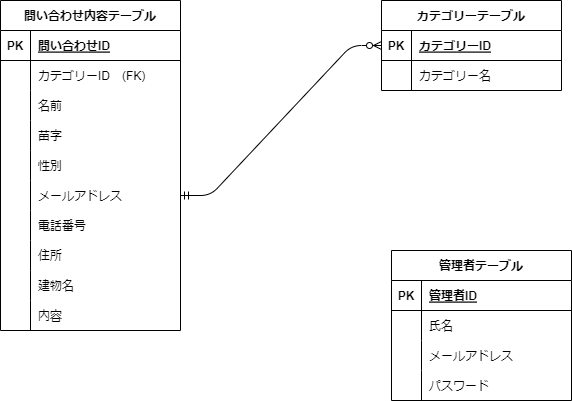

The diagram above was exported from draw.io. Its source (the exported page's mxGraphModel, read from the mxfile embedded in the PNG):
<mxGraphModel dx="746" dy="499" grid="1" gridSize="10" guides="1" tooltips="1" connect="1" arrows="1" fold="1" page="1" pageScale="1" pageWidth="827" pageHeight="1169" math="0" shadow="0">
  <root>
    <mxCell id="0" />
    <mxCell id="1" parent="0" />
    <mxCell id="15" value="問い合わせ内容テーブル" style="shape=table;startSize=30;container=1;collapsible=1;childLayout=tableLayout;fixedRows=1;rowLines=0;fontStyle=1;align=center;resizeLast=1;" vertex="1" parent="1">
      <mxGeometry x="49" y="50" width="180" height="330" as="geometry" />
    </mxCell>
    <mxCell id="16" value="" style="shape=tableRow;horizontal=0;startSize=0;swimlaneHead=0;swimlaneBody=0;fillColor=none;collapsible=0;dropTarget=0;points=[[0,0.5],[1,0.5]];portConstraint=eastwest;top=0;left=0;right=0;bottom=1;" vertex="1" parent="15">
      <mxGeometry y="30" width="180" height="30" as="geometry" />
    </mxCell>
    <mxCell id="17" value="PK" style="shape=partialRectangle;connectable=0;fillColor=none;top=0;left=0;bottom=0;right=0;fontStyle=1;overflow=hidden;" vertex="1" parent="16">
      <mxGeometry width="30" height="30" as="geometry">
        <mxRectangle width="30" height="30" as="alternateBounds" />
      </mxGeometry>
    </mxCell>
    <mxCell id="18" value="問い合わせID" style="shape=partialRectangle;connectable=0;fillColor=none;top=0;left=0;bottom=0;right=0;align=left;spacingLeft=6;fontStyle=5;overflow=hidden;" vertex="1" parent="16">
      <mxGeometry x="30" width="150" height="30" as="geometry">
        <mxRectangle width="150" height="30" as="alternateBounds" />
      </mxGeometry>
    </mxCell>
    <mxCell id="19" value="" style="shape=tableRow;horizontal=0;startSize=0;swimlaneHead=0;swimlaneBody=0;fillColor=none;collapsible=0;dropTarget=0;points=[[0,0.5],[1,0.5]];portConstraint=eastwest;top=0;left=0;right=0;bottom=0;" vertex="1" parent="15">
      <mxGeometry y="60" width="180" height="30" as="geometry" />
    </mxCell>
    <mxCell id="20" value="" style="shape=partialRectangle;connectable=0;fillColor=none;top=0;left=0;bottom=0;right=0;editable=1;overflow=hidden;" vertex="1" parent="19">
      <mxGeometry width="30" height="30" as="geometry">
        <mxRectangle width="30" height="30" as="alternateBounds" />
      </mxGeometry>
    </mxCell>
    <mxCell id="21" value="カテゴリーID　(FK)" style="shape=partialRectangle;connectable=0;fillColor=none;top=0;left=0;bottom=0;right=0;align=left;spacingLeft=6;overflow=hidden;" vertex="1" parent="19">
      <mxGeometry x="30" width="150" height="30" as="geometry">
        <mxRectangle width="150" height="30" as="alternateBounds" />
      </mxGeometry>
    </mxCell>
    <mxCell id="22" value="" style="shape=tableRow;horizontal=0;startSize=0;swimlaneHead=0;swimlaneBody=0;fillColor=none;collapsible=0;dropTarget=0;points=[[0,0.5],[1,0.5]];portConstraint=eastwest;top=0;left=0;right=0;bottom=0;" vertex="1" parent="15">
      <mxGeometry y="90" width="180" height="30" as="geometry" />
    </mxCell>
    <mxCell id="23" value="" style="shape=partialRectangle;connectable=0;fillColor=none;top=0;left=0;bottom=0;right=0;editable=1;overflow=hidden;" vertex="1" parent="22">
      <mxGeometry width="30" height="30" as="geometry">
        <mxRectangle width="30" height="30" as="alternateBounds" />
      </mxGeometry>
    </mxCell>
    <mxCell id="24" value="名前" style="shape=partialRectangle;connectable=0;fillColor=none;top=0;left=0;bottom=0;right=0;align=left;spacingLeft=6;overflow=hidden;" vertex="1" parent="22">
      <mxGeometry x="30" width="150" height="30" as="geometry">
        <mxRectangle width="150" height="30" as="alternateBounds" />
      </mxGeometry>
    </mxCell>
    <mxCell id="28" value="" style="shape=tableRow;horizontal=0;startSize=0;swimlaneHead=0;swimlaneBody=0;fillColor=none;collapsible=0;dropTarget=0;points=[[0,0.5],[1,0.5]];portConstraint=eastwest;top=0;left=0;right=0;bottom=0;" vertex="1" parent="15">
      <mxGeometry y="120" width="180" height="30" as="geometry" />
    </mxCell>
    <mxCell id="29" value="" style="shape=partialRectangle;connectable=0;fillColor=none;top=0;left=0;bottom=0;right=0;editable=1;overflow=hidden;" vertex="1" parent="28">
      <mxGeometry width="30" height="30" as="geometry">
        <mxRectangle width="30" height="30" as="alternateBounds" />
      </mxGeometry>
    </mxCell>
    <mxCell id="30" value="苗字" style="shape=partialRectangle;connectable=0;fillColor=none;top=0;left=0;bottom=0;right=0;align=left;spacingLeft=6;overflow=hidden;" vertex="1" parent="28">
      <mxGeometry x="30" width="150" height="30" as="geometry">
        <mxRectangle width="150" height="30" as="alternateBounds" />
      </mxGeometry>
    </mxCell>
    <mxCell id="31" value="" style="shape=tableRow;horizontal=0;startSize=0;swimlaneHead=0;swimlaneBody=0;fillColor=none;collapsible=0;dropTarget=0;points=[[0,0.5],[1,0.5]];portConstraint=eastwest;top=0;left=0;right=0;bottom=0;" vertex="1" parent="15">
      <mxGeometry y="150" width="180" height="30" as="geometry" />
    </mxCell>
    <mxCell id="32" value="" style="shape=partialRectangle;connectable=0;fillColor=none;top=0;left=0;bottom=0;right=0;editable=1;overflow=hidden;" vertex="1" parent="31">
      <mxGeometry width="30" height="30" as="geometry">
        <mxRectangle width="30" height="30" as="alternateBounds" />
      </mxGeometry>
    </mxCell>
    <mxCell id="33" value="性別" style="shape=partialRectangle;connectable=0;fillColor=none;top=0;left=0;bottom=0;right=0;align=left;spacingLeft=6;overflow=hidden;" vertex="1" parent="31">
      <mxGeometry x="30" width="150" height="30" as="geometry">
        <mxRectangle width="150" height="30" as="alternateBounds" />
      </mxGeometry>
    </mxCell>
    <mxCell id="34" value="" style="shape=tableRow;horizontal=0;startSize=0;swimlaneHead=0;swimlaneBody=0;fillColor=none;collapsible=0;dropTarget=0;points=[[0,0.5],[1,0.5]];portConstraint=eastwest;top=0;left=0;right=0;bottom=0;" vertex="1" parent="15">
      <mxGeometry y="180" width="180" height="30" as="geometry" />
    </mxCell>
    <mxCell id="35" value="" style="shape=partialRectangle;connectable=0;fillColor=none;top=0;left=0;bottom=0;right=0;editable=1;overflow=hidden;" vertex="1" parent="34">
      <mxGeometry width="30" height="30" as="geometry">
        <mxRectangle width="30" height="30" as="alternateBounds" />
      </mxGeometry>
    </mxCell>
    <mxCell id="36" value="メールアドレス" style="shape=partialRectangle;connectable=0;fillColor=none;top=0;left=0;bottom=0;right=0;align=left;spacingLeft=6;overflow=hidden;" vertex="1" parent="34">
      <mxGeometry x="30" width="150" height="30" as="geometry">
        <mxRectangle width="150" height="30" as="alternateBounds" />
      </mxGeometry>
    </mxCell>
    <mxCell id="37" value="" style="shape=tableRow;horizontal=0;startSize=0;swimlaneHead=0;swimlaneBody=0;fillColor=none;collapsible=0;dropTarget=0;points=[[0,0.5],[1,0.5]];portConstraint=eastwest;top=0;left=0;right=0;bottom=0;" vertex="1" parent="15">
      <mxGeometry y="210" width="180" height="30" as="geometry" />
    </mxCell>
    <mxCell id="38" value="" style="shape=partialRectangle;connectable=0;fillColor=none;top=0;left=0;bottom=0;right=0;editable=1;overflow=hidden;" vertex="1" parent="37">
      <mxGeometry width="30" height="30" as="geometry">
        <mxRectangle width="30" height="30" as="alternateBounds" />
      </mxGeometry>
    </mxCell>
    <mxCell id="39" value="電話番号" style="shape=partialRectangle;connectable=0;fillColor=none;top=0;left=0;bottom=0;right=0;align=left;spacingLeft=6;overflow=hidden;" vertex="1" parent="37">
      <mxGeometry x="30" width="150" height="30" as="geometry">
        <mxRectangle width="150" height="30" as="alternateBounds" />
      </mxGeometry>
    </mxCell>
    <mxCell id="40" value="" style="shape=tableRow;horizontal=0;startSize=0;swimlaneHead=0;swimlaneBody=0;fillColor=none;collapsible=0;dropTarget=0;points=[[0,0.5],[1,0.5]];portConstraint=eastwest;top=0;left=0;right=0;bottom=0;" vertex="1" parent="15">
      <mxGeometry y="240" width="180" height="30" as="geometry" />
    </mxCell>
    <mxCell id="41" value="" style="shape=partialRectangle;connectable=0;fillColor=none;top=0;left=0;bottom=0;right=0;editable=1;overflow=hidden;" vertex="1" parent="40">
      <mxGeometry width="30" height="30" as="geometry">
        <mxRectangle width="30" height="30" as="alternateBounds" />
      </mxGeometry>
    </mxCell>
    <mxCell id="42" value="住所" style="shape=partialRectangle;connectable=0;fillColor=none;top=0;left=0;bottom=0;right=0;align=left;spacingLeft=6;overflow=hidden;" vertex="1" parent="40">
      <mxGeometry x="30" width="150" height="30" as="geometry">
        <mxRectangle width="150" height="30" as="alternateBounds" />
      </mxGeometry>
    </mxCell>
    <mxCell id="43" value="" style="shape=tableRow;horizontal=0;startSize=0;swimlaneHead=0;swimlaneBody=0;fillColor=none;collapsible=0;dropTarget=0;points=[[0,0.5],[1,0.5]];portConstraint=eastwest;top=0;left=0;right=0;bottom=0;" vertex="1" parent="15">
      <mxGeometry y="270" width="180" height="30" as="geometry" />
    </mxCell>
    <mxCell id="44" value="" style="shape=partialRectangle;connectable=0;fillColor=none;top=0;left=0;bottom=0;right=0;editable=1;overflow=hidden;" vertex="1" parent="43">
      <mxGeometry width="30" height="30" as="geometry">
        <mxRectangle width="30" height="30" as="alternateBounds" />
      </mxGeometry>
    </mxCell>
    <mxCell id="45" value="建物名" style="shape=partialRectangle;connectable=0;fillColor=none;top=0;left=0;bottom=0;right=0;align=left;spacingLeft=6;overflow=hidden;" vertex="1" parent="43">
      <mxGeometry x="30" width="150" height="30" as="geometry">
        <mxRectangle width="150" height="30" as="alternateBounds" />
      </mxGeometry>
    </mxCell>
    <mxCell id="46" value="" style="shape=tableRow;horizontal=0;startSize=0;swimlaneHead=0;swimlaneBody=0;fillColor=none;collapsible=0;dropTarget=0;points=[[0,0.5],[1,0.5]];portConstraint=eastwest;top=0;left=0;right=0;bottom=0;" vertex="1" parent="15">
      <mxGeometry y="300" width="180" height="30" as="geometry" />
    </mxCell>
    <mxCell id="47" value="" style="shape=partialRectangle;connectable=0;fillColor=none;top=0;left=0;bottom=0;right=0;editable=1;overflow=hidden;" vertex="1" parent="46">
      <mxGeometry width="30" height="30" as="geometry">
        <mxRectangle width="30" height="30" as="alternateBounds" />
      </mxGeometry>
    </mxCell>
    <mxCell id="48" value="内容" style="shape=partialRectangle;connectable=0;fillColor=none;top=0;left=0;bottom=0;right=0;align=left;spacingLeft=6;overflow=hidden;" vertex="1" parent="46">
      <mxGeometry x="30" width="150" height="30" as="geometry">
        <mxRectangle width="150" height="30" as="alternateBounds" />
      </mxGeometry>
    </mxCell>
    <mxCell id="52" value="カテゴリーテーブル" style="shape=table;startSize=30;container=1;collapsible=1;childLayout=tableLayout;fixedRows=1;rowLines=0;fontStyle=1;align=center;resizeLast=1;" vertex="1" parent="1">
      <mxGeometry x="430" y="50" width="180" height="90" as="geometry" />
    </mxCell>
    <mxCell id="53" value="" style="shape=tableRow;horizontal=0;startSize=0;swimlaneHead=0;swimlaneBody=0;fillColor=none;collapsible=0;dropTarget=0;points=[[0,0.5],[1,0.5]];portConstraint=eastwest;top=0;left=0;right=0;bottom=1;" vertex="1" parent="52">
      <mxGeometry y="30" width="180" height="30" as="geometry" />
    </mxCell>
    <mxCell id="54" value="PK" style="shape=partialRectangle;connectable=0;fillColor=none;top=0;left=0;bottom=0;right=0;fontStyle=1;overflow=hidden;" vertex="1" parent="53">
      <mxGeometry width="30" height="30" as="geometry">
        <mxRectangle width="30" height="30" as="alternateBounds" />
      </mxGeometry>
    </mxCell>
    <mxCell id="55" value="カテゴリーID" style="shape=partialRectangle;connectable=0;fillColor=none;top=0;left=0;bottom=0;right=0;align=left;spacingLeft=6;fontStyle=5;overflow=hidden;" vertex="1" parent="53">
      <mxGeometry x="30" width="150" height="30" as="geometry">
        <mxRectangle width="150" height="30" as="alternateBounds" />
      </mxGeometry>
    </mxCell>
    <mxCell id="56" value="" style="shape=tableRow;horizontal=0;startSize=0;swimlaneHead=0;swimlaneBody=0;fillColor=none;collapsible=0;dropTarget=0;points=[[0,0.5],[1,0.5]];portConstraint=eastwest;top=0;left=0;right=0;bottom=0;" vertex="1" parent="52">
      <mxGeometry y="60" width="180" height="30" as="geometry" />
    </mxCell>
    <mxCell id="57" value="" style="shape=partialRectangle;connectable=0;fillColor=none;top=0;left=0;bottom=0;right=0;editable=1;overflow=hidden;" vertex="1" parent="56">
      <mxGeometry width="30" height="30" as="geometry">
        <mxRectangle width="30" height="30" as="alternateBounds" />
      </mxGeometry>
    </mxCell>
    <mxCell id="58" value="カテゴリー名" style="shape=partialRectangle;connectable=0;fillColor=none;top=0;left=0;bottom=0;right=0;align=left;spacingLeft=6;overflow=hidden;" vertex="1" parent="56">
      <mxGeometry x="30" width="150" height="30" as="geometry">
        <mxRectangle width="150" height="30" as="alternateBounds" />
      </mxGeometry>
    </mxCell>
    <mxCell id="67" value="" style="edgeStyle=entityRelationEdgeStyle;fontSize=12;html=1;endArrow=ERzeroToMany;startArrow=ERmandOne;exitX=1;exitY=0.5;exitDx=0;exitDy=0;entryX=0;entryY=0.5;entryDx=0;entryDy=0;" edge="1" parent="1" source="34" target="53">
      <mxGeometry width="100" height="100" relative="1" as="geometry">
        <mxPoint x="320" y="300" as="sourcePoint" />
        <mxPoint x="420" y="200" as="targetPoint" />
      </mxGeometry>
    </mxCell>
    <mxCell id="68" value="管理者テーブル" style="shape=table;startSize=30;container=1;collapsible=1;childLayout=tableLayout;fixedRows=1;rowLines=0;fontStyle=1;align=center;resizeLast=1;" vertex="1" parent="1">
      <mxGeometry x="440" y="300" width="180" height="150" as="geometry" />
    </mxCell>
    <mxCell id="69" value="" style="shape=tableRow;horizontal=0;startSize=0;swimlaneHead=0;swimlaneBody=0;fillColor=none;collapsible=0;dropTarget=0;points=[[0,0.5],[1,0.5]];portConstraint=eastwest;top=0;left=0;right=0;bottom=1;" vertex="1" parent="68">
      <mxGeometry y="30" width="180" height="30" as="geometry" />
    </mxCell>
    <mxCell id="70" value="PK" style="shape=partialRectangle;connectable=0;fillColor=none;top=0;left=0;bottom=0;right=0;fontStyle=1;overflow=hidden;" vertex="1" parent="69">
      <mxGeometry width="30" height="30" as="geometry">
        <mxRectangle width="30" height="30" as="alternateBounds" />
      </mxGeometry>
    </mxCell>
    <mxCell id="71" value="管理者ID" style="shape=partialRectangle;connectable=0;fillColor=none;top=0;left=0;bottom=0;right=0;align=left;spacingLeft=6;fontStyle=5;overflow=hidden;" vertex="1" parent="69">
      <mxGeometry x="30" width="150" height="30" as="geometry">
        <mxRectangle width="150" height="30" as="alternateBounds" />
      </mxGeometry>
    </mxCell>
    <mxCell id="72" value="" style="shape=tableRow;horizontal=0;startSize=0;swimlaneHead=0;swimlaneBody=0;fillColor=none;collapsible=0;dropTarget=0;points=[[0,0.5],[1,0.5]];portConstraint=eastwest;top=0;left=0;right=0;bottom=0;" vertex="1" parent="68">
      <mxGeometry y="60" width="180" height="30" as="geometry" />
    </mxCell>
    <mxCell id="73" value="" style="shape=partialRectangle;connectable=0;fillColor=none;top=0;left=0;bottom=0;right=0;editable=1;overflow=hidden;" vertex="1" parent="72">
      <mxGeometry width="30" height="30" as="geometry">
        <mxRectangle width="30" height="30" as="alternateBounds" />
      </mxGeometry>
    </mxCell>
    <mxCell id="74" value="氏名" style="shape=partialRectangle;connectable=0;fillColor=none;top=0;left=0;bottom=0;right=0;align=left;spacingLeft=6;overflow=hidden;" vertex="1" parent="72">
      <mxGeometry x="30" width="150" height="30" as="geometry">
        <mxRectangle width="150" height="30" as="alternateBounds" />
      </mxGeometry>
    </mxCell>
    <mxCell id="75" value="" style="shape=tableRow;horizontal=0;startSize=0;swimlaneHead=0;swimlaneBody=0;fillColor=none;collapsible=0;dropTarget=0;points=[[0,0.5],[1,0.5]];portConstraint=eastwest;top=0;left=0;right=0;bottom=0;" vertex="1" parent="68">
      <mxGeometry y="90" width="180" height="30" as="geometry" />
    </mxCell>
    <mxCell id="76" value="" style="shape=partialRectangle;connectable=0;fillColor=none;top=0;left=0;bottom=0;right=0;editable=1;overflow=hidden;" vertex="1" parent="75">
      <mxGeometry width="30" height="30" as="geometry">
        <mxRectangle width="30" height="30" as="alternateBounds" />
      </mxGeometry>
    </mxCell>
    <mxCell id="77" value="メールアドレス" style="shape=partialRectangle;connectable=0;fillColor=none;top=0;left=0;bottom=0;right=0;align=left;spacingLeft=6;overflow=hidden;" vertex="1" parent="75">
      <mxGeometry x="30" width="150" height="30" as="geometry">
        <mxRectangle width="150" height="30" as="alternateBounds" />
      </mxGeometry>
    </mxCell>
    <mxCell id="78" value="" style="shape=tableRow;horizontal=0;startSize=0;swimlaneHead=0;swimlaneBody=0;fillColor=none;collapsible=0;dropTarget=0;points=[[0,0.5],[1,0.5]];portConstraint=eastwest;top=0;left=0;right=0;bottom=0;" vertex="1" parent="68">
      <mxGeometry y="120" width="180" height="30" as="geometry" />
    </mxCell>
    <mxCell id="79" value="" style="shape=partialRectangle;connectable=0;fillColor=none;top=0;left=0;bottom=0;right=0;editable=1;overflow=hidden;" vertex="1" parent="78">
      <mxGeometry width="30" height="30" as="geometry">
        <mxRectangle width="30" height="30" as="alternateBounds" />
      </mxGeometry>
    </mxCell>
    <mxCell id="80" value="パスワード" style="shape=partialRectangle;connectable=0;fillColor=none;top=0;left=0;bottom=0;right=0;align=left;spacingLeft=6;overflow=hidden;" vertex="1" parent="78">
      <mxGeometry x="30" width="150" height="30" as="geometry">
        <mxRectangle width="150" height="30" as="alternateBounds" />
      </mxGeometry>
    </mxCell>
  </root>
</mxGraphModel>